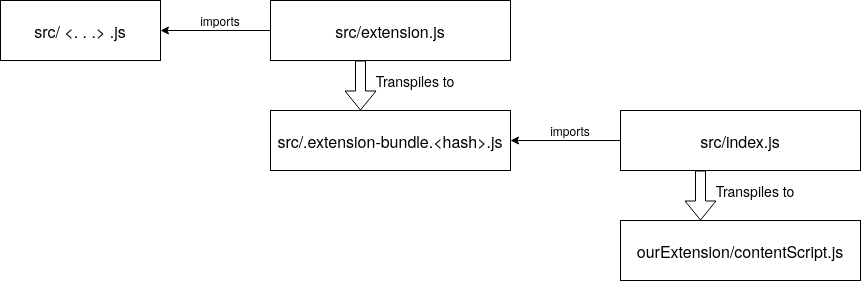

The diagram above was exported from draw.io. Its source (the exported page's mxGraphModel, read from the mxfile embedded in the PNG):
<mxGraphModel dx="1851" dy="499" grid="1" gridSize="10" guides="1" tooltips="1" connect="1" arrows="1" fold="1" page="1" pageScale="1" pageWidth="827" pageHeight="1169" math="0" shadow="0">
  <root>
    <mxCell id="WIyWlLk6GJQsqaUBKTNV-0" />
    <mxCell id="WIyWlLk6GJQsqaUBKTNV-1" parent="WIyWlLk6GJQsqaUBKTNV-0" />
    <mxCell id="K8592RHltA4RvDn7zh-D-1" value="&lt;div style=&quot;font-size: 16px&quot;&gt;&lt;font style=&quot;font-size: 16px&quot;&gt;src/index.js&lt;/font&gt;&lt;/div&gt;" style="rounded=0;whiteSpace=wrap;html=1;" parent="WIyWlLk6GJQsqaUBKTNV-1" vertex="1">
      <mxGeometry x="390" y="260" width="240" height="60" as="geometry" />
    </mxCell>
    <mxCell id="K8592RHltA4RvDn7zh-D-4" value="&lt;font style=&quot;font-size: 16px&quot;&gt;src/.extension-bundle.&amp;lt;hash&amp;gt;.js&lt;/font&gt;" style="rounded=0;whiteSpace=wrap;html=1;" parent="WIyWlLk6GJQsqaUBKTNV-1" vertex="1">
      <mxGeometry x="40" y="260" width="240" height="60" as="geometry" />
    </mxCell>
    <mxCell id="K8592RHltA4RvDn7zh-D-7" value="&lt;font style=&quot;font-size: 16px&quot;&gt;ourExtension/contentScript.js&lt;/font&gt;" style="rounded=0;whiteSpace=wrap;html=1;" parent="WIyWlLk6GJQsqaUBKTNV-1" vertex="1">
      <mxGeometry x="390" y="370" width="240" height="60" as="geometry" />
    </mxCell>
    <mxCell id="FHYRmwdDAcTW0yb_jo6G-5" value="&lt;font style=&quot;font-size: 16px&quot;&gt;src/ &amp;lt;. . .&amp;gt; .js&lt;/font&gt;" style="rounded=0;whiteSpace=wrap;html=1;" vertex="1" parent="WIyWlLk6GJQsqaUBKTNV-1">
      <mxGeometry x="-230" y="150" width="160" height="60" as="geometry" />
    </mxCell>
    <mxCell id="FHYRmwdDAcTW0yb_jo6G-9" value="" style="endArrow=classic;html=1;entryX=1;entryY=0.5;entryDx=0;entryDy=0;exitX=0;exitY=0.5;exitDx=0;exitDy=0;" edge="1" parent="WIyWlLk6GJQsqaUBKTNV-1" source="FHYRmwdDAcTW0yb_jo6G-11" target="FHYRmwdDAcTW0yb_jo6G-5">
      <mxGeometry width="50" height="50" relative="1" as="geometry">
        <mxPoint x="70" y="180" as="sourcePoint" />
        <mxPoint x="-10" y="180" as="targetPoint" />
      </mxGeometry>
    </mxCell>
    <mxCell id="FHYRmwdDAcTW0yb_jo6G-10" value="imports" style="text;html=1;strokeColor=none;fillColor=none;align=center;verticalAlign=middle;whiteSpace=wrap;rounded=0;rotation=0;" vertex="1" parent="WIyWlLk6GJQsqaUBKTNV-1">
      <mxGeometry x="-30" y="160" width="40" height="20" as="geometry" />
    </mxCell>
    <mxCell id="FHYRmwdDAcTW0yb_jo6G-11" value="&lt;div style=&quot;font-size: 16px&quot;&gt;&lt;font style=&quot;font-size: 16px&quot;&gt;src/extension.js&lt;/font&gt;&lt;/div&gt;" style="rounded=0;whiteSpace=wrap;html=1;" vertex="1" parent="WIyWlLk6GJQsqaUBKTNV-1">
      <mxGeometry x="40" y="150" width="240" height="60" as="geometry" />
    </mxCell>
    <mxCell id="FHYRmwdDAcTW0yb_jo6G-12" value="" style="shape=flexArrow;endArrow=classic;html=1;exitX=0.375;exitY=1;exitDx=0;exitDy=0;exitPerimeter=0;" edge="1" parent="WIyWlLk6GJQsqaUBKTNV-1" source="FHYRmwdDAcTW0yb_jo6G-11">
      <mxGeometry width="50" height="50" relative="1" as="geometry">
        <mxPoint x="130" y="220" as="sourcePoint" />
        <mxPoint x="130" y="260" as="targetPoint" />
      </mxGeometry>
    </mxCell>
    <mxCell id="FHYRmwdDAcTW0yb_jo6G-13" value="&lt;font style=&quot;font-size: 14px&quot;&gt;Transpiles to&lt;br&gt;&lt;/font&gt;" style="text;html=1;strokeColor=none;fillColor=none;align=center;verticalAlign=middle;whiteSpace=wrap;rounded=0;" vertex="1" parent="WIyWlLk6GJQsqaUBKTNV-1">
      <mxGeometry x="130" y="220" width="110" height="20" as="geometry" />
    </mxCell>
    <mxCell id="FHYRmwdDAcTW0yb_jo6G-20" value="" style="endArrow=classic;html=1;entryX=1;entryY=0.5;entryDx=0;entryDy=0;exitX=0;exitY=0.5;exitDx=0;exitDy=0;" edge="1" parent="WIyWlLk6GJQsqaUBKTNV-1">
      <mxGeometry width="50" height="50" relative="1" as="geometry">
        <mxPoint x="390" y="290" as="sourcePoint" />
        <mxPoint x="280" y="290" as="targetPoint" />
      </mxGeometry>
    </mxCell>
    <mxCell id="FHYRmwdDAcTW0yb_jo6G-21" value="imports" style="text;html=1;strokeColor=none;fillColor=none;align=center;verticalAlign=middle;whiteSpace=wrap;rounded=0;rotation=0;" vertex="1" parent="WIyWlLk6GJQsqaUBKTNV-1">
      <mxGeometry x="320" y="270" width="40" height="20" as="geometry" />
    </mxCell>
    <mxCell id="FHYRmwdDAcTW0yb_jo6G-22" value="" style="shape=flexArrow;endArrow=classic;html=1;exitX=0.375;exitY=1;exitDx=0;exitDy=0;exitPerimeter=0;" edge="1" parent="WIyWlLk6GJQsqaUBKTNV-1">
      <mxGeometry width="50" height="50" relative="1" as="geometry">
        <mxPoint x="470" y="320" as="sourcePoint" />
        <mxPoint x="470" y="370" as="targetPoint" />
      </mxGeometry>
    </mxCell>
    <mxCell id="FHYRmwdDAcTW0yb_jo6G-23" value="&lt;font style=&quot;font-size: 14px&quot;&gt;Transpiles to&lt;br&gt;&lt;/font&gt;" style="text;html=1;strokeColor=none;fillColor=none;align=center;verticalAlign=middle;whiteSpace=wrap;rounded=0;" vertex="1" parent="WIyWlLk6GJQsqaUBKTNV-1">
      <mxGeometry x="470" y="330" width="110" height="20" as="geometry" />
    </mxCell>
  </root>
</mxGraphModel>